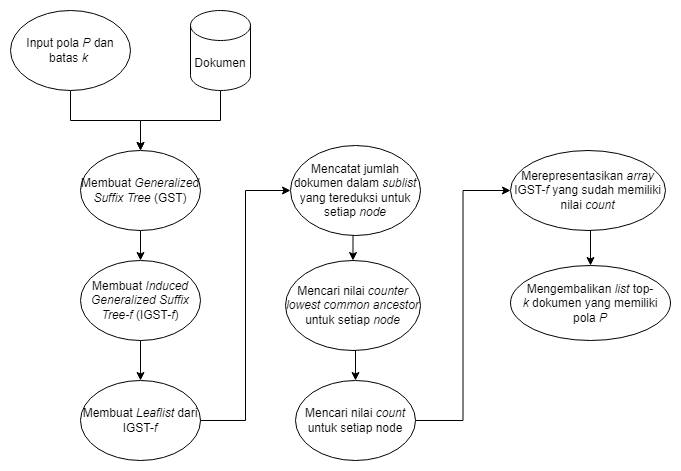

The diagram above was exported from draw.io. Its source (the exported page's mxGraphModel, read from the mxfile embedded in the PNG):
<mxGraphModel dx="868" dy="482" grid="1" gridSize="10" guides="1" tooltips="1" connect="1" arrows="1" fold="1" page="1" pageScale="1" pageWidth="1169" pageHeight="1654" math="0" shadow="0">
  <root>
    <mxCell id="0" />
    <mxCell id="1" parent="0" />
    <mxCell id="G0beo-HfEelU2_Ufg59w-6" style="edgeStyle=orthogonalEdgeStyle;rounded=0;orthogonalLoop=1;jettySize=auto;html=1;exitX=0.5;exitY=1;exitDx=0;exitDy=0;entryX=0.5;entryY=0;entryDx=0;entryDy=0;" parent="1" source="G0beo-HfEelU2_Ufg59w-1" target="G0beo-HfEelU2_Ufg59w-4" edge="1">
      <mxGeometry relative="1" as="geometry" />
    </mxCell>
    <mxCell id="G0beo-HfEelU2_Ufg59w-1" value="Input pola &lt;i&gt;P&lt;/i&gt;&amp;nbsp;dan batas&amp;nbsp;&lt;i&gt;k&amp;nbsp;&lt;/i&gt;" style="ellipse;whiteSpace=wrap;html=1;" parent="1" vertex="1">
      <mxGeometry x="120" y="100" width="120" height="80" as="geometry" />
    </mxCell>
    <mxCell id="G0beo-HfEelU2_Ufg59w-7" style="edgeStyle=orthogonalEdgeStyle;rounded=0;orthogonalLoop=1;jettySize=auto;html=1;exitX=0.5;exitY=1;exitDx=0;exitDy=0;exitPerimeter=0;entryX=0.5;entryY=0;entryDx=0;entryDy=0;" parent="1" source="G0beo-HfEelU2_Ufg59w-3" target="G0beo-HfEelU2_Ufg59w-4" edge="1">
      <mxGeometry relative="1" as="geometry">
        <mxPoint x="240" y="240" as="targetPoint" />
      </mxGeometry>
    </mxCell>
    <mxCell id="G0beo-HfEelU2_Ufg59w-3" value="Dokumen" style="shape=cylinder3;whiteSpace=wrap;html=1;boundedLbl=1;backgroundOutline=1;size=15;" parent="1" vertex="1">
      <mxGeometry x="300" y="100" width="60" height="80" as="geometry" />
    </mxCell>
    <mxCell id="G0beo-HfEelU2_Ufg59w-10" style="edgeStyle=orthogonalEdgeStyle;rounded=0;orthogonalLoop=1;jettySize=auto;html=1;exitX=0.5;exitY=1;exitDx=0;exitDy=0;entryX=0.5;entryY=0;entryDx=0;entryDy=0;" parent="1" source="G0beo-HfEelU2_Ufg59w-4" target="G0beo-HfEelU2_Ufg59w-5" edge="1">
      <mxGeometry relative="1" as="geometry" />
    </mxCell>
    <mxCell id="G0beo-HfEelU2_Ufg59w-4" value="Membuat&amp;nbsp;&lt;i&gt;Generalized Suffix Tree &lt;/i&gt;(GST)" style="ellipse;whiteSpace=wrap;html=1;" parent="1" vertex="1">
      <mxGeometry x="190" y="240" width="120" height="80" as="geometry" />
    </mxCell>
    <mxCell id="Nt0LwDTpo8ikEgsXqYRE-2" style="edgeStyle=orthogonalEdgeStyle;rounded=0;orthogonalLoop=1;jettySize=auto;html=1;exitX=0.5;exitY=1;exitDx=0;exitDy=0;entryX=0.5;entryY=0;entryDx=0;entryDy=0;" parent="1" source="G0beo-HfEelU2_Ufg59w-5" target="Nt0LwDTpo8ikEgsXqYRE-1" edge="1">
      <mxGeometry relative="1" as="geometry" />
    </mxCell>
    <mxCell id="G0beo-HfEelU2_Ufg59w-5" value="Membuat&amp;nbsp;&lt;i&gt;Induced Generalized Suffix Tree-f &lt;/i&gt;(IGST-&lt;i&gt;f&lt;/i&gt;)" style="ellipse;whiteSpace=wrap;html=1;" parent="1" vertex="1">
      <mxGeometry x="190" y="350" width="120" height="80" as="geometry" />
    </mxCell>
    <mxCell id="jxAolVYEqdu5TRpU8zfG-4" style="edgeStyle=orthogonalEdgeStyle;rounded=0;orthogonalLoop=1;jettySize=auto;html=1;exitX=1;exitY=0.5;exitDx=0;exitDy=0;entryX=0;entryY=0.5;entryDx=0;entryDy=0;" edge="1" parent="1" source="Nt0LwDTpo8ikEgsXqYRE-1" target="jxAolVYEqdu5TRpU8zfG-1">
      <mxGeometry relative="1" as="geometry" />
    </mxCell>
    <mxCell id="Nt0LwDTpo8ikEgsXqYRE-1" value="Membuat &lt;i&gt;Leaflist &lt;/i&gt;dari IGST-&lt;i&gt;f&lt;/i&gt;" style="ellipse;whiteSpace=wrap;html=1;" parent="1" vertex="1">
      <mxGeometry x="190" y="470" width="120" height="80" as="geometry" />
    </mxCell>
    <mxCell id="jxAolVYEqdu5TRpU8zfG-9" style="edgeStyle=orthogonalEdgeStyle;rounded=0;orthogonalLoop=1;jettySize=auto;html=1;exitX=0.5;exitY=1;exitDx=0;exitDy=0;entryX=0.5;entryY=0;entryDx=0;entryDy=0;" edge="1" parent="1" source="Nt0LwDTpo8ikEgsXqYRE-3" target="jxAolVYEqdu5TRpU8zfG-8">
      <mxGeometry relative="1" as="geometry" />
    </mxCell>
    <mxCell id="Nt0LwDTpo8ikEgsXqYRE-3" value="Merepresentasikan &lt;i&gt;array &lt;/i&gt;IGST-&lt;i&gt;f &lt;/i&gt;yang sudah memiliki nilai &lt;i&gt;count&lt;/i&gt;" style="ellipse;whiteSpace=wrap;html=1;" parent="1" vertex="1">
      <mxGeometry x="620" y="240" width="155" height="80" as="geometry" />
    </mxCell>
    <mxCell id="jxAolVYEqdu5TRpU8zfG-5" style="edgeStyle=orthogonalEdgeStyle;rounded=0;orthogonalLoop=1;jettySize=auto;html=1;exitX=0.5;exitY=1;exitDx=0;exitDy=0;entryX=0.5;entryY=0;entryDx=0;entryDy=0;" edge="1" parent="1" source="jxAolVYEqdu5TRpU8zfG-1" target="jxAolVYEqdu5TRpU8zfG-2">
      <mxGeometry relative="1" as="geometry" />
    </mxCell>
    <mxCell id="jxAolVYEqdu5TRpU8zfG-1" value="Mencatat jumlah dokumen dalam &lt;i&gt;sublist &lt;/i&gt;yang tereduksi untuk setiap &lt;i&gt;node&lt;/i&gt;" style="ellipse;whiteSpace=wrap;html=1;" vertex="1" parent="1">
      <mxGeometry x="400" y="235" width="130" height="90" as="geometry" />
    </mxCell>
    <mxCell id="jxAolVYEqdu5TRpU8zfG-6" style="edgeStyle=orthogonalEdgeStyle;rounded=0;orthogonalLoop=1;jettySize=auto;html=1;exitX=0.5;exitY=1;exitDx=0;exitDy=0;entryX=0.5;entryY=0;entryDx=0;entryDy=0;" edge="1" parent="1" source="jxAolVYEqdu5TRpU8zfG-2" target="jxAolVYEqdu5TRpU8zfG-3">
      <mxGeometry relative="1" as="geometry" />
    </mxCell>
    <mxCell id="jxAolVYEqdu5TRpU8zfG-2" value="Mencari nilai &lt;i&gt;counter lowest common ancestor &lt;/i&gt;untuk setiap &lt;i&gt;node&lt;/i&gt;" style="ellipse;whiteSpace=wrap;html=1;" vertex="1" parent="1">
      <mxGeometry x="395" y="350" width="135" height="90" as="geometry" />
    </mxCell>
    <mxCell id="jxAolVYEqdu5TRpU8zfG-7" style="edgeStyle=orthogonalEdgeStyle;rounded=0;orthogonalLoop=1;jettySize=auto;html=1;exitX=1;exitY=0.5;exitDx=0;exitDy=0;entryX=0;entryY=0.5;entryDx=0;entryDy=0;" edge="1" parent="1" source="jxAolVYEqdu5TRpU8zfG-3" target="Nt0LwDTpo8ikEgsXqYRE-3">
      <mxGeometry relative="1" as="geometry" />
    </mxCell>
    <mxCell id="jxAolVYEqdu5TRpU8zfG-3" value="Mencari nilai &lt;i&gt;count &lt;/i&gt;untuk setiap node" style="ellipse;whiteSpace=wrap;html=1;" vertex="1" parent="1">
      <mxGeometry x="405" y="470" width="120" height="80" as="geometry" />
    </mxCell>
    <mxCell id="jxAolVYEqdu5TRpU8zfG-8" value="Mengembalikan &lt;i&gt;list &lt;/i&gt;top-&lt;i&gt;k&amp;nbsp;&lt;/i&gt;dokumen yang memiliki pola &lt;i&gt;P&lt;/i&gt;" style="ellipse;whiteSpace=wrap;html=1;" vertex="1" parent="1">
      <mxGeometry x="620" y="355" width="160" height="75" as="geometry" />
    </mxCell>
  </root>
</mxGraphModel>